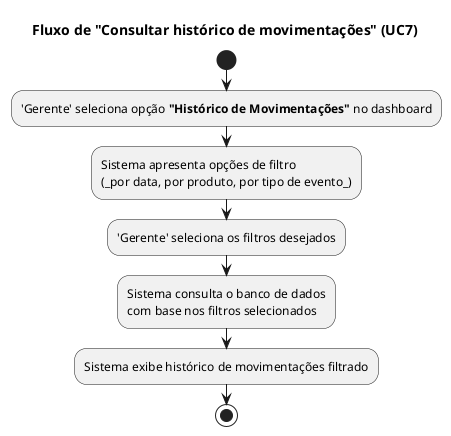

The diagram above was rendered by PlantUML. Its source (embedded in the PNG):
@startuml
title Fluxo de "Consultar histórico de movimentações" (UC7)

start

:'Gerente' seleciona opção **"Histórico de Movimentações"** no dashboard;
:Sistema apresenta opções de filtro
(_por data, por produto, por tipo de evento_);
:'Gerente' seleciona os filtros desejados;
:Sistema consulta o banco de dados
com base nos filtros selecionados;
:Sistema exibe histórico de movimentações filtrado;

stop

@enduml